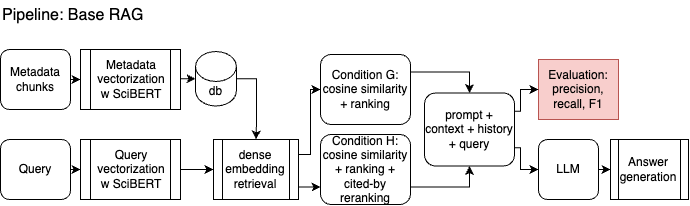

The diagram above was exported from draw.io. Its source (the exported page's mxGraphModel, read from the mxfile embedded in the PNG):
<mxGraphModel dx="1080" dy="782" grid="1" gridSize="10" guides="1" tooltips="1" connect="1" arrows="1" fold="1" page="1" pageScale="1.5" pageWidth="1169" pageHeight="826" background="none" math="0" shadow="0">
  <root>
    <mxCell id="0" />
    <mxCell id="1" parent="0" />
    <mxCell id="2" value="" style="group" vertex="1" connectable="0" parent="1">
      <mxGeometry x="996" y="380" width="688" height="204" as="geometry" />
    </mxCell>
    <mxCell id="3" style="edgeStyle=orthogonalEdgeStyle;rounded=0;orthogonalLoop=1;jettySize=auto;html=1;exitX=1;exitY=0.5;exitDx=0;exitDy=0;entryX=0;entryY=0.5;entryDx=0;entryDy=0;" edge="1" parent="2" source="4" target="13">
      <mxGeometry relative="1" as="geometry" />
    </mxCell>
    <mxCell id="4" value="Query" style="rounded=1;whiteSpace=wrap;html=1;" vertex="1" parent="2">
      <mxGeometry y="139" width="70" height="60" as="geometry" />
    </mxCell>
    <mxCell id="5" style="edgeStyle=orthogonalEdgeStyle;rounded=0;orthogonalLoop=1;jettySize=auto;html=1;exitX=1;exitY=0.5;exitDx=0;exitDy=0;entryX=0;entryY=0.5;entryDx=0;entryDy=0;" edge="1" parent="2" source="6" target="14">
      <mxGeometry relative="1" as="geometry" />
    </mxCell>
    <mxCell id="6" value="Metadata chunks" style="rounded=1;whiteSpace=wrap;html=1;" vertex="1" parent="2">
      <mxGeometry y="49" width="70" height="60" as="geometry" />
    </mxCell>
    <mxCell id="7" style="edgeStyle=orthogonalEdgeStyle;rounded=0;orthogonalLoop=1;jettySize=auto;html=1;exitX=1;exitY=0.5;exitDx=0;exitDy=0;exitPerimeter=0;entryX=0.5;entryY=0;entryDx=0;entryDy=0;" edge="1" parent="2" source="8" target="11">
      <mxGeometry relative="1" as="geometry" />
    </mxCell>
    <mxCell id="8" value="db" style="shape=cylinder3;whiteSpace=wrap;html=1;boundedLbl=1;backgroundOutline=1;size=15;" vertex="1" parent="2">
      <mxGeometry x="195" y="51" width="40.88" height="54.5" as="geometry" />
    </mxCell>
    <mxCell id="9" style="edgeStyle=orthogonalEdgeStyle;rounded=0;orthogonalLoop=1;jettySize=auto;html=1;exitX=1;exitY=0.25;exitDx=0;exitDy=0;entryX=0;entryY=0.5;entryDx=0;entryDy=0;" edge="1" parent="2" source="11" target="25">
      <mxGeometry relative="1" as="geometry">
        <Array as="points">
          <mxPoint x="310" y="154" />
          <mxPoint x="310" y="89" />
        </Array>
      </mxGeometry>
    </mxCell>
    <mxCell id="10" style="edgeStyle=orthogonalEdgeStyle;rounded=0;orthogonalLoop=1;jettySize=auto;html=1;exitX=1;exitY=0.75;exitDx=0;exitDy=0;entryX=0;entryY=0.75;entryDx=0;entryDy=0;" edge="1" parent="2" source="11" target="27">
      <mxGeometry relative="1" as="geometry">
        <Array as="points">
          <mxPoint x="298" y="186" />
        </Array>
      </mxGeometry>
    </mxCell>
    <mxCell id="11" value="dense embedding retrieval" style="shape=process;whiteSpace=wrap;html=1;backgroundOutline=1;" vertex="1" parent="2">
      <mxGeometry x="213" y="139" width="85" height="60" as="geometry" />
    </mxCell>
    <mxCell id="12" style="edgeStyle=orthogonalEdgeStyle;rounded=0;orthogonalLoop=1;jettySize=auto;html=1;exitX=1;exitY=0.5;exitDx=0;exitDy=0;" edge="1" parent="2" source="13" target="11">
      <mxGeometry relative="1" as="geometry" />
    </mxCell>
    <mxCell id="13" value="Query vectorization&lt;div&gt;w SciBERT&lt;/div&gt;" style="shape=process;whiteSpace=wrap;html=1;backgroundOutline=1;" vertex="1" parent="2">
      <mxGeometry x="80" y="139" width="100" height="60" as="geometry" />
    </mxCell>
    <mxCell id="14" value="Metadata vectorization w SciBERT" style="shape=process;whiteSpace=wrap;html=1;backgroundOutline=1;" vertex="1" parent="2">
      <mxGeometry x="80" y="49" width="100" height="60" as="geometry" />
    </mxCell>
    <mxCell id="15" style="edgeStyle=orthogonalEdgeStyle;rounded=0;orthogonalLoop=1;jettySize=auto;html=1;exitX=1;exitY=0.5;exitDx=0;exitDy=0;entryX=0;entryY=0.5;entryDx=0;entryDy=0;" edge="1" parent="2" source="16" target="17">
      <mxGeometry relative="1" as="geometry" />
    </mxCell>
    <mxCell id="16" value="LLM" style="rounded=1;whiteSpace=wrap;html=1;" vertex="1" parent="2">
      <mxGeometry x="538" y="139" width="60" height="60" as="geometry" />
    </mxCell>
    <mxCell id="17" value="Answer generation" style="shape=process;whiteSpace=wrap;html=1;backgroundOutline=1;" vertex="1" parent="2">
      <mxGeometry x="610" y="139" width="78" height="60" as="geometry" />
    </mxCell>
    <mxCell id="18" style="edgeStyle=orthogonalEdgeStyle;rounded=0;orthogonalLoop=1;jettySize=auto;html=1;entryX=0;entryY=0.5;entryDx=0;entryDy=0;entryPerimeter=0;" edge="1" parent="2" source="14" target="8">
      <mxGeometry relative="1" as="geometry">
        <Array as="points">
          <mxPoint x="195" y="79" />
        </Array>
      </mxGeometry>
    </mxCell>
    <mxCell id="19" value="Evaluation:&lt;div&gt;precision, recall, F1&lt;/div&gt;" style="rounded=0;whiteSpace=wrap;html=1;fillColor=#f8cecc;strokeColor=#b85450;" vertex="1" parent="2">
      <mxGeometry x="538" y="59" width="80" height="60" as="geometry" />
    </mxCell>
    <mxCell id="20" value="Pipeline: Base RAG" style="text;html=1;align=left;verticalAlign=middle;whiteSpace=wrap;rounded=0;fontSize=16;fontFamily=Helvetica;" vertex="1" parent="2">
      <mxGeometry width="180" height="30" as="geometry" />
    </mxCell>
    <mxCell id="21" style="edgeStyle=orthogonalEdgeStyle;rounded=0;orthogonalLoop=1;jettySize=auto;html=1;exitX=1;exitY=0.25;exitDx=0;exitDy=0;entryX=0;entryY=0.5;entryDx=0;entryDy=0;" edge="1" parent="2" source="23" target="19">
      <mxGeometry relative="1" as="geometry">
        <Array as="points">
          <mxPoint x="520" y="111" />
          <mxPoint x="520" y="89" />
        </Array>
      </mxGeometry>
    </mxCell>
    <mxCell id="22" style="edgeStyle=orthogonalEdgeStyle;rounded=0;orthogonalLoop=1;jettySize=auto;html=1;exitX=1;exitY=0.75;exitDx=0;exitDy=0;entryX=0;entryY=0.5;entryDx=0;entryDy=0;" edge="1" parent="2" source="23" target="16">
      <mxGeometry relative="1" as="geometry">
        <Array as="points">
          <mxPoint x="520" y="147" />
          <mxPoint x="520" y="169" />
        </Array>
      </mxGeometry>
    </mxCell>
    <mxCell id="23" value="prompt + context + history + query" style="rounded=1;whiteSpace=wrap;html=1;labelPosition=center;verticalLabelPosition=middle;align=center;verticalAlign=middle;" vertex="1" parent="2">
      <mxGeometry x="424" y="92.5" width="90" height="73" as="geometry" />
    </mxCell>
    <mxCell id="24" style="edgeStyle=orthogonalEdgeStyle;rounded=0;orthogonalLoop=1;jettySize=auto;html=1;exitX=1;exitY=0.25;exitDx=0;exitDy=0;entryX=0.5;entryY=0;entryDx=0;entryDy=0;" edge="1" parent="2" source="25" target="23">
      <mxGeometry relative="1" as="geometry" />
    </mxCell>
    <mxCell id="25" value="Condition G: cosine similarity + ranking" style="rounded=1;whiteSpace=wrap;html=1;labelPosition=center;verticalLabelPosition=middle;align=center;verticalAlign=middle;" vertex="1" parent="2">
      <mxGeometry x="320" y="54" width="90" height="70" as="geometry" />
    </mxCell>
    <mxCell id="26" style="edgeStyle=orthogonalEdgeStyle;rounded=0;orthogonalLoop=1;jettySize=auto;html=1;exitX=1;exitY=0.75;exitDx=0;exitDy=0;entryX=0.5;entryY=1;entryDx=0;entryDy=0;" edge="1" parent="2" source="27" target="23">
      <mxGeometry relative="1" as="geometry" />
    </mxCell>
    <mxCell id="27" value="Condition H: cosine similarity + ranking + cited-by reranking" style="rounded=1;whiteSpace=wrap;html=1;labelPosition=center;verticalLabelPosition=middle;align=center;verticalAlign=middle;" vertex="1" parent="2">
      <mxGeometry x="320" y="134" width="90" height="70" as="geometry" />
    </mxCell>
  </root>
</mxGraphModel>